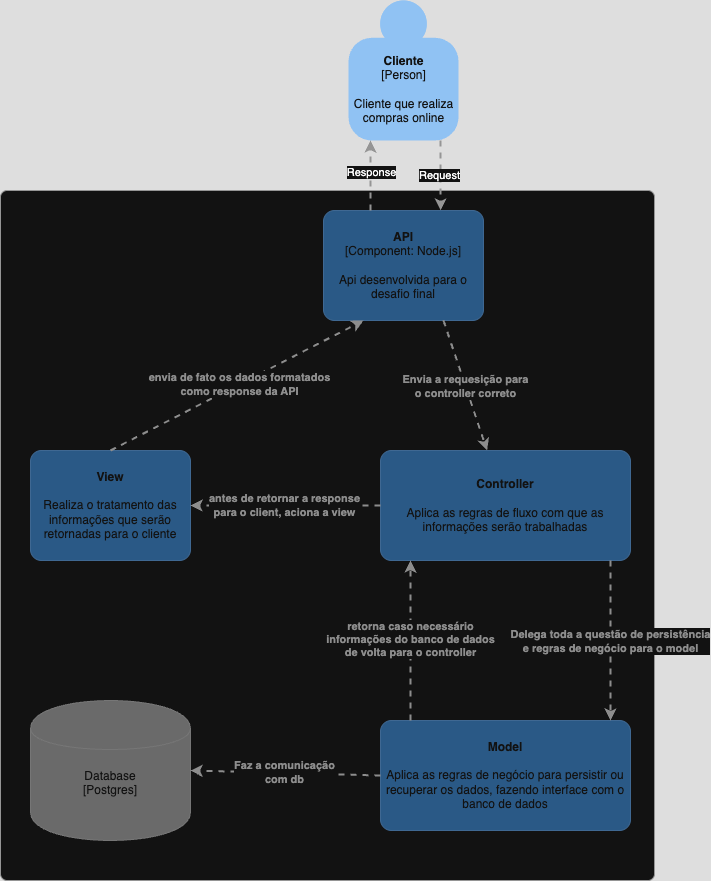

The diagram above was exported from draw.io. Its source (the exported page's mxGraphModel, read from the mxfile embedded in the PNG):
<mxGraphModel dx="1261" dy="669" grid="1" gridSize="10" guides="1" tooltips="1" connect="1" arrows="1" fold="1" page="1" pageScale="1" pageWidth="850" pageHeight="1100" math="0" shadow="0">
  <root>
    <mxCell id="0" />
    <mxCell id="1" parent="0" />
    <mxCell id="o1YoMEHtsvRVdbkDHokh-2" value="&lt;div style=&quot;text-align: left&quot;&gt;&lt;br&gt;&lt;/div&gt;" style="rounded=1;whiteSpace=wrap;html=1;labelBackgroundColor=none;fillColor=#ffffff;align=left;arcSize=1;verticalAlign=bottom;points=[[0.25,0,0],[0.5,0,0],[0.75,0,0],[1,0.25,0],[1,0.5,0],[1,0.75,0],[0.75,1,0],[0.5,1,0],[0.25,1,0],[0,0.75,0],[0,0.5,0],[0,0.25,0]];strokeColor=#666666;fontColor=#666666;" vertex="1" parent="1">
      <mxGeometry x="120" y="190" width="654" height="690" as="geometry" />
    </mxCell>
    <mxCell id="o1YoMEHtsvRVdbkDHokh-3" style="edgeStyle=orthogonalEdgeStyle;rounded=0;orthogonalLoop=1;jettySize=auto;html=1;dashed=1;strokeColor=#666666;strokeWidth=2;fillColor=#f5f5f5;" edge="1" parent="1" source="o1YoMEHtsvRVdbkDHokh-4" target="o1YoMEHtsvRVdbkDHokh-6">
      <mxGeometry relative="1" as="geometry">
        <mxPoint x="523" y="180" as="sourcePoint" />
        <mxPoint x="523" y="210" as="targetPoint" />
        <Array as="points">
          <mxPoint x="560" y="180" />
          <mxPoint x="560" y="180" />
        </Array>
      </mxGeometry>
    </mxCell>
    <mxCell id="o1YoMEHtsvRVdbkDHokh-24" value="Request" style="edgeLabel;html=1;align=center;verticalAlign=middle;resizable=0;points=[];" vertex="1" connectable="0" parent="o1YoMEHtsvRVdbkDHokh-3">
      <mxGeometry x="-0.0429" y="-2" relative="1" as="geometry">
        <mxPoint y="1" as="offset" />
      </mxGeometry>
    </mxCell>
    <object placeholders="1" c4Name="Cliente" c4Type="Person" c4Description="Cliente que realiza &lt;br /&gt; compras online" label="&lt;b&gt;%c4Name%&lt;/b&gt;&lt;div&gt;[%c4Type%]&lt;/div&gt;&lt;br&gt;&lt;div&gt;%c4Description%&lt;/div&gt;" id="o1YoMEHtsvRVdbkDHokh-4">
      <mxCell style="html=1;dashed=0;whitespace=wrap;fillColor=#08427b;strokeColor=none;fontColor=#ffffff;shape=mxgraph.c4.person;align=center;metaEdit=1;points=[[0.5,0,0],[1,0.5,0],[1,0.75,0],[0.75,1,0],[0.5,1,0],[0.25,1,0],[0,0.75,0],[0,0.5,0]];metaData={&quot;c4Type&quot;:{&quot;editable&quot;:false}};" vertex="1" parent="1">
        <mxGeometry x="468" width="110.00000000000001" height="140" as="geometry" />
      </mxCell>
    </object>
    <object placeholders="1" c4Name="API" c4Type="Component" c4Technology="Node.js" c4Description="Api desenvolvida para o desafio final" label="&lt;b&gt;%c4Name%&lt;/b&gt;&lt;div&gt;[%c4Type%: %c4Technology%]&lt;/div&gt;&lt;br&gt;&lt;div&gt;%c4Description%&lt;/div&gt;" id="o1YoMEHtsvRVdbkDHokh-6">
      <mxCell style="rounded=1;whiteSpace=wrap;html=1;labelBackgroundColor=none;fillColor=#85BBF0;fontColor=#ffffff;align=center;arcSize=10;strokeColor=#78A8D8;metaEdit=1;metaData={&quot;c4Type&quot;:{&quot;editable&quot;:false}};points=[[0.25,0,0],[0.5,0,0],[0.75,0,0],[1,0.25,0],[1,0.5,0],[1,0.75,0],[0.75,1,0],[0.5,1,0],[0.25,1,0],[0,0.75,0],[0,0.5,0],[0,0.25,0]];" vertex="1" parent="1">
        <mxGeometry x="443" y="210" width="160" height="110.00000000000001" as="geometry" />
      </mxCell>
    </object>
    <object placeholders="1" c4Name="Model" c4Type="Component" c4Technology="JSON" c4Description="Aplica as regras de negócio para persistir ou recuperar os dados, fazendo interface com o banco de dados" label="&lt;b&gt;%c4Name%&lt;/b&gt;&lt;div&gt;&lt;/div&gt;&lt;br&gt;&lt;div&gt;%c4Description%&lt;/div&gt;" id="o1YoMEHtsvRVdbkDHokh-12">
      <mxCell style="rounded=1;whiteSpace=wrap;html=1;labelBackgroundColor=none;fillColor=#85BBF0;fontColor=#ffffff;align=center;arcSize=10;strokeColor=#78A8D8;metaEdit=1;metaData={&quot;c4Type&quot;:{&quot;editable&quot;:false}};points=[[0.25,0,0],[0.5,0,0],[0.75,0,0],[1,0.25,0],[1,0.5,0],[1,0.75,0],[0.75,1,0],[0.5,1,0],[0.25,1,0],[0,0.75,0],[0,0.5,0],[0,0.25,0]];" vertex="1" parent="1">
        <mxGeometry x="500" y="720" width="250" height="110" as="geometry" />
      </mxCell>
    </object>
    <object placeholders="1" c4Name="Controller" c4Type="Component" c4Technology="" c4Description="Aplica as regras de fluxo com que as informações serão trabalhadas" label="&lt;b&gt;%c4Name%&lt;/b&gt;&lt;div&gt;&lt;/div&gt;&lt;br&gt;&lt;div&gt;%c4Description%&lt;/div&gt;" id="o1YoMEHtsvRVdbkDHokh-17">
      <mxCell style="rounded=1;whiteSpace=wrap;html=1;labelBackgroundColor=none;fillColor=#85BBF0;fontColor=#ffffff;align=center;arcSize=10;strokeColor=#78A8D8;metaEdit=1;metaData={&quot;c4Type&quot;:{&quot;editable&quot;:false}};points=[[0.25,0,0],[0.5,0,0],[0.75,0,0],[1,0.25,0],[1,0.5,0],[1,0.75,0],[0.75,1,0],[0.5,1,0],[0.25,1,0],[0,0.75,0],[0,0.5,0],[0,0.25,0]];" vertex="1" parent="1">
        <mxGeometry x="500" y="450" width="250" height="110" as="geometry" />
      </mxCell>
    </object>
    <object c4Type="Relationship" c4Technology="" c4Description="Envia a requesição para &lt;br /&gt; o controller correto" label="&lt;div style=&quot;text-align: left&quot;&gt;&lt;div style=&quot;text-align: center&quot;&gt;&lt;b&gt;%c4Description%&lt;/b&gt;&lt;/div&gt;&lt;div style=&quot;text-align: center&quot;&gt;&lt;/div&gt;&lt;/div&gt;" placeholders="1" id="o1YoMEHtsvRVdbkDHokh-18">
      <mxCell style="edgeStyle=none;rounded=0;html=1;jettySize=auto;orthogonalLoop=1;strokeColor=#707070;strokeWidth=2;fontColor=#707070;jumpStyle=none;dashed=1;metaEdit=1;metaData={&quot;c4Type&quot;:{&quot;editable&quot;:false}};exitX=0.75;exitY=1;exitDx=0;exitDy=0;exitPerimeter=0;" edge="1" parent="1" source="o1YoMEHtsvRVdbkDHokh-6" target="o1YoMEHtsvRVdbkDHokh-17">
        <mxGeometry x="0.0107" width="160" relative="1" as="geometry">
          <mxPoint x="588" y="322" as="sourcePoint" />
          <mxPoint x="490" y="610" as="targetPoint" />
          <mxPoint as="offset" />
        </mxGeometry>
      </mxCell>
    </object>
    <mxCell id="o1YoMEHtsvRVdbkDHokh-23" style="edgeStyle=orthogonalEdgeStyle;rounded=0;orthogonalLoop=1;jettySize=auto;html=1;dashed=1;strokeColor=#666666;strokeWidth=2;fillColor=#f5f5f5;" edge="1" parent="1">
      <mxGeometry relative="1" as="geometry">
        <mxPoint x="490" y="210" as="sourcePoint" />
        <mxPoint x="490" y="140" as="targetPoint" />
        <Array as="points">
          <mxPoint x="490" y="170" />
          <mxPoint x="490" y="170" />
        </Array>
      </mxGeometry>
    </mxCell>
    <mxCell id="o1YoMEHtsvRVdbkDHokh-25" value="Response" style="edgeLabel;html=1;align=center;verticalAlign=middle;resizable=0;points=[];" vertex="1" connectable="0" parent="o1YoMEHtsvRVdbkDHokh-23">
      <mxGeometry x="0.1286" relative="1" as="geometry">
        <mxPoint y="1" as="offset" />
      </mxGeometry>
    </mxCell>
    <object placeholders="1" c4Name="View" c4Type="Component" c4Technology="JSON" c4Description="Realiza o tratamento das informações que serão retornadas para o cliente" label="&lt;b&gt;%c4Name%&lt;/b&gt;&lt;div&gt;&lt;/div&gt;&lt;br&gt;&lt;div&gt;%c4Description%&lt;/div&gt;" id="o1YoMEHtsvRVdbkDHokh-26">
      <mxCell style="rounded=1;whiteSpace=wrap;html=1;labelBackgroundColor=none;fillColor=#85BBF0;fontColor=#ffffff;align=center;arcSize=10;strokeColor=#78A8D8;metaEdit=1;metaData={&quot;c4Type&quot;:{&quot;editable&quot;:false}};points=[[0.25,0,0],[0.5,0,0],[0.75,0,0],[1,0.25,0],[1,0.5,0],[1,0.75,0],[0.75,1,0],[0.5,1,0],[0.25,1,0],[0,0.75,0],[0,0.5,0],[0,0.25,0]];" vertex="1" parent="1">
        <mxGeometry x="150" y="450" width="160" height="110.00000000000001" as="geometry" />
      </mxCell>
    </object>
    <object c4Type="Relationship" c4Technology="" c4Description="Delega toda a questão de persistência &lt;br /&gt; e regras de negócio para o model" label="&lt;div style=&quot;text-align: left&quot;&gt;&lt;div style=&quot;text-align: center&quot;&gt;&lt;b&gt;%c4Description%&lt;/b&gt;&lt;/div&gt;&lt;div style=&quot;text-align: center&quot;&gt;&lt;/div&gt;&lt;/div&gt;" placeholders="1" id="o1YoMEHtsvRVdbkDHokh-27">
      <mxCell style="edgeStyle=none;rounded=0;html=1;jettySize=auto;orthogonalLoop=1;strokeColor=#707070;strokeWidth=2;fontColor=#707070;jumpStyle=none;dashed=1;metaEdit=1;metaData={&quot;c4Type&quot;:{&quot;editable&quot;:false}};exitX=0.75;exitY=1;exitDx=0;exitDy=0;exitPerimeter=0;entryX=0.75;entryY=0;entryDx=0;entryDy=0;entryPerimeter=0;" edge="1" parent="1">
        <mxGeometry x="0.0107" width="160" relative="1" as="geometry">
          <mxPoint x="730" y="560" as="sourcePoint" />
          <mxPoint x="730" y="720" as="targetPoint" />
          <mxPoint as="offset" />
        </mxGeometry>
      </mxCell>
    </object>
    <object c4Type="Relationship" c4Technology="" c4Description="retorna caso necessário &lt;br /&gt; informações do banco de dados &lt;br /&gt; de volta para o controller" label="&lt;div style=&quot;text-align: left&quot;&gt;&lt;div style=&quot;text-align: center&quot;&gt;&lt;b&gt;%c4Description%&lt;/b&gt;&lt;/div&gt;&lt;div style=&quot;text-align: center&quot;&gt;&lt;/div&gt;&lt;/div&gt;" placeholders="1" id="o1YoMEHtsvRVdbkDHokh-28">
      <mxCell style="edgeStyle=none;rounded=0;html=1;jettySize=auto;orthogonalLoop=1;strokeColor=#707070;strokeWidth=2;fontColor=#707070;jumpStyle=none;dashed=1;metaEdit=1;metaData={&quot;c4Type&quot;:{&quot;editable&quot;:false}};exitX=0.25;exitY=0;exitDx=0;exitDy=0;exitPerimeter=0;entryX=0.25;entryY=1;entryDx=0;entryDy=0;entryPerimeter=0;" edge="1" parent="1">
        <mxGeometry x="0.0167" width="160" relative="1" as="geometry">
          <mxPoint x="530" y="720" as="sourcePoint" />
          <mxPoint x="530" y="560" as="targetPoint" />
          <mxPoint as="offset" />
        </mxGeometry>
      </mxCell>
    </object>
    <object c4Type="Relationship" c4Technology="" c4Description="antes de retornar a response &lt;br /&gt; para o client, aciona a view" label="&lt;div style=&quot;text-align: left&quot;&gt;&lt;div style=&quot;text-align: center&quot;&gt;&lt;b&gt;%c4Description%&lt;/b&gt;&lt;/div&gt;&lt;div style=&quot;text-align: center&quot;&gt;&lt;/div&gt;&lt;/div&gt;" placeholders="1" id="o1YoMEHtsvRVdbkDHokh-29">
      <mxCell style="edgeStyle=none;rounded=0;html=1;jettySize=auto;orthogonalLoop=1;strokeColor=#707070;strokeWidth=2;fontColor=#707070;jumpStyle=none;dashed=1;metaEdit=1;metaData={&quot;c4Type&quot;:{&quot;editable&quot;:false}};exitX=0;exitY=0.5;exitDx=0;exitDy=0;exitPerimeter=0;entryX=1;entryY=0.5;entryDx=0;entryDy=0;entryPerimeter=0;" edge="1" parent="1" source="o1YoMEHtsvRVdbkDHokh-17" target="o1YoMEHtsvRVdbkDHokh-26">
        <mxGeometry x="0.0175" width="160" relative="1" as="geometry">
          <mxPoint x="450" y="520" as="sourcePoint" />
          <mxPoint x="450" y="360" as="targetPoint" />
          <mxPoint as="offset" />
        </mxGeometry>
      </mxCell>
    </object>
    <object c4Type="Relationship" c4Technology="" c4Description="envia de fato os dados formatados &lt;br /&gt; como response da API" label="&lt;div style=&quot;text-align: left&quot;&gt;&lt;div style=&quot;text-align: center&quot;&gt;&lt;b&gt;%c4Description%&lt;/b&gt;&lt;/div&gt;&lt;div style=&quot;text-align: center&quot;&gt;&lt;/div&gt;&lt;/div&gt;" placeholders="1" id="o1YoMEHtsvRVdbkDHokh-31">
      <mxCell style="edgeStyle=none;rounded=0;html=1;jettySize=auto;orthogonalLoop=1;strokeColor=#707070;strokeWidth=2;fontColor=#707070;jumpStyle=none;dashed=1;metaEdit=1;metaData={&quot;c4Type&quot;:{&quot;editable&quot;:false}};exitX=0.5;exitY=0;exitDx=0;exitDy=0;exitPerimeter=0;entryX=0.25;entryY=1;entryDx=0;entryDy=0;entryPerimeter=0;" edge="1" parent="1" source="o1YoMEHtsvRVdbkDHokh-26" target="o1YoMEHtsvRVdbkDHokh-6">
        <mxGeometry x="0.0175" width="160" relative="1" as="geometry">
          <mxPoint x="380" y="340" as="sourcePoint" />
          <mxPoint x="190" y="340" as="targetPoint" />
          <mxPoint as="offset" />
        </mxGeometry>
      </mxCell>
    </object>
    <object placeholders="1" c4Type="Database" c4Technology="Postgres" c4Description="" label="%c4Type%&lt;div style=&quot;font-size: 12px;&quot;&gt;[%c4Technology%]&lt;/div&gt;&lt;br style=&quot;font-size: 12px;&quot;&gt;&lt;div style=&quot;font-size: 12px;&quot;&gt;%c4Description%&lt;/div&gt;" id="LavfUsvLs9hnZoPFsiR3-1">
      <mxCell style="shape=cylinder;whiteSpace=wrap;html=1;boundedLbl=1;rounded=1;labelBackgroundColor=none;fillColor=#999999;fontSize=12;fontColor=#ffffff;align=center;strokeColor=#8A8A8A;metaEdit=1;points=[[0.5,0,0],[1,0.25,0],[1,0.5,0],[1,0.75,0],[0.5,1,0],[0,0.75,0],[0,0.5,0],[0,0.25,0]];metaData={&quot;c4Type&quot;:{&quot;editable&quot;:false}};arcSize=10;" vertex="1" parent="1">
        <mxGeometry x="150" y="700" width="160" height="140" as="geometry" />
      </mxCell>
    </object>
    <object c4Type="Relationship" c4Technology="" c4Description="Faz a comunicação &lt;br /&gt;com db" label="&lt;div style=&quot;text-align: left&quot;&gt;&lt;div style=&quot;text-align: center&quot;&gt;&lt;b&gt;%c4Description%&lt;/b&gt;&lt;/div&gt;&lt;div style=&quot;text-align: center&quot;&gt;&lt;/div&gt;&lt;/div&gt;" placeholders="1" id="LavfUsvLs9hnZoPFsiR3-4">
      <mxCell style="edgeStyle=none;rounded=0;html=1;jettySize=auto;orthogonalLoop=1;strokeColor=#707070;strokeWidth=2;fontColor=#707070;jumpStyle=none;dashed=1;metaEdit=1;metaData={&quot;c4Type&quot;:{&quot;editable&quot;:false}};exitX=0;exitY=0.5;exitDx=0;exitDy=0;exitPerimeter=0;entryX=1;entryY=0.5;entryDx=0;entryDy=0;entryPerimeter=0;" edge="1" parent="1" source="o1YoMEHtsvRVdbkDHokh-12" target="LavfUsvLs9hnZoPFsiR3-1">
        <mxGeometry x="0.0167" width="160" relative="1" as="geometry">
          <mxPoint x="420" y="770" as="sourcePoint" />
          <mxPoint x="420" y="610" as="targetPoint" />
          <mxPoint as="offset" />
        </mxGeometry>
      </mxCell>
    </object>
  </root>
</mxGraphModel>